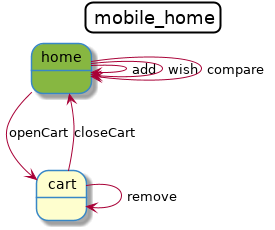

The diagram above was rendered by PlantUML. Its source (embedded in the PNG):
@startuml
allow_mixing
title mobile_home
skinparam titleBorderRoundCorner 15
skinparam titleBorderThickness 2
skinparam state {
    BackgroundColor<<initial>> #87b741
    BackgroundColor<<marked>> #3887C6
    BorderColor #3887C6
    BorderColor<<marked>> Black
    FontColor<<marked>> White
}
state "home" <<initial>>
state "cart"
"home" --> "home": "add"
"home" --> "home": "wish"
"home" --> "home": "compare"
"home" --> "cart": "openCart"
"cart" --> "home": "closeCart"
"cart" --> "cart": "remove"
@enduml